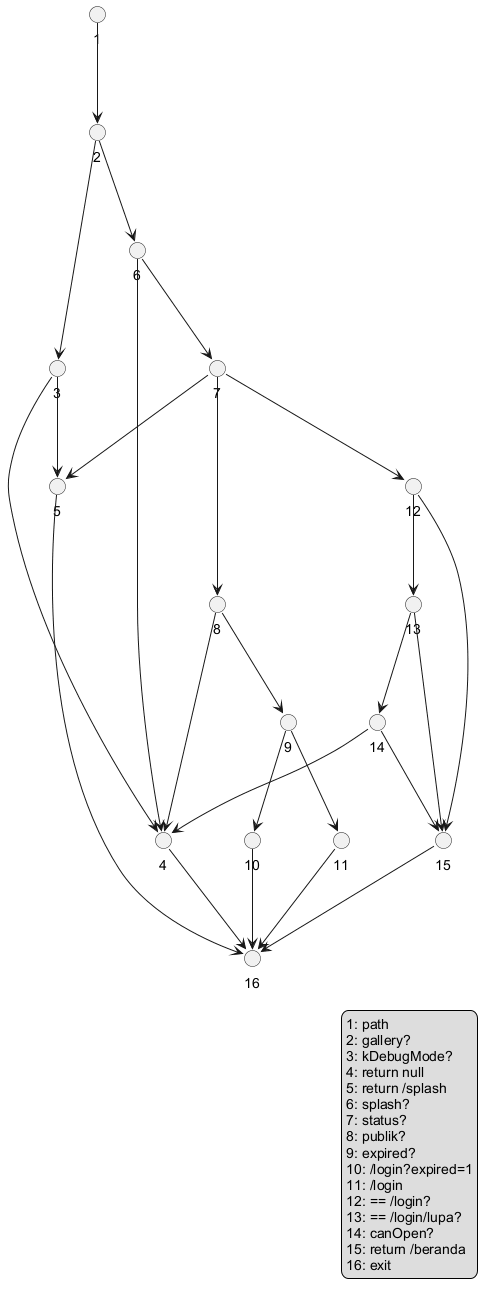

The diagram above was rendered by PlantUML. Its source (embedded in the PNG):
@startuml wb_06_rg_flowgraph
skinparam defaultFontName Arial
skinparam shadowing false
top to bottom direction
circle "1" as n1
circle "2" as n2
circle "3" as n3
circle "4" as n4
circle "5" as n5
circle "6" as n6
circle "7" as n7
circle "8" as n8
circle "9" as n9
circle "10" as n10
circle "11" as n11
circle "12" as n12
circle "13" as n13
circle "14" as n14
circle "15" as n15
circle "16" as n16
n1 --> n2
n2 --> n3
n2 --> n6
n3 --> n4
n3 --> n5
n6 --> n4
n6 --> n7
n7 --> n5
n7 --> n8
n7 --> n12
n8 --> n4
n8 --> n9
n9 --> n10
n9 --> n11
n12 --> n15
n12 --> n13
n13 --> n15
n13 --> n14
n14 --> n4
n14 --> n15
n4 --> n16
n5 --> n16
n10 --> n16
n11 --> n16
n15 --> n16
legend right
  1: path
  2: gallery?
  3: kDebugMode?
  4: return null
  5: return /splash
  6: splash?
  7: status?
  8: publik?
  9: expired?
  10: /login?expired=1
  11: /login
  12: == /login?
  13: == /login/lupa?
  14: canOpen?
  15: return /beranda
  16: exit
endlegend
@enduml